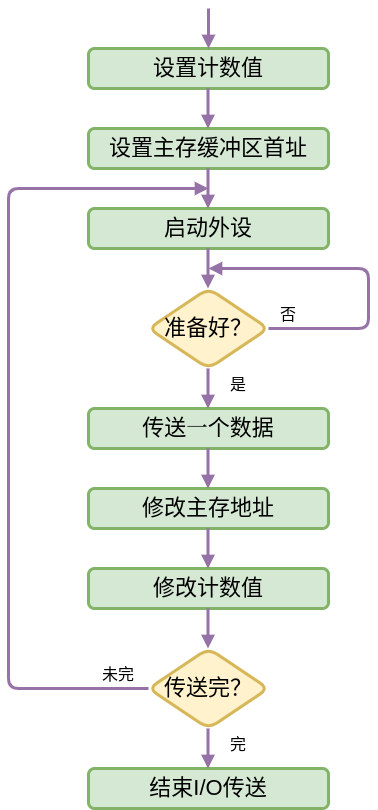

The diagram above was exported from draw.io. Its source (the exported page's mxGraphModel, read from the mxfile embedded in the PNG):
<mxGraphModel dx="1362" dy="749" grid="1" gridSize="10" guides="1" tooltips="1" connect="1" arrows="1" fold="1" page="1" pageScale="1" pageWidth="827" pageHeight="1169" math="0" shadow="0">
  <root>
    <mxCell id="0" />
    <mxCell id="1" parent="0" />
    <mxCell id="m6jzoNi4HbEPamXEPH5T-2" value="设置计数值" style="rounded=1;whiteSpace=wrap;html=1;comic=0;fontSize=22;enumerate=0;treeMoving=0;treeFolding=0;resizeHeight=0;fixedWidth=0;autosize=0;movableLabel=0;backgroundOutline=0;metaEdit=0;collapsible=0;dropTarget=0;container=0;fixDash=0;snapToPoint=0;portConstraintRotation=0;noLabel=0;absoluteArcSize=0;fillColor=#d5e8d4;strokeColor=#82b366;strokeWidth=3;jiggle=1;" parent="1" vertex="1">
      <mxGeometry x="280" y="160" width="240" height="40" as="geometry" />
    </mxCell>
    <mxCell id="m6jzoNi4HbEPamXEPH5T-3" value="" style="endArrow=block;html=1;rounded=1;comic=0;strokeWidth=3;fontSize=22;fillColor=#e1d5e7;strokeColor=#9673a6;entryX=0.5;entryY=0;entryDx=0;entryDy=0;endFill=1;" parent="1" target="m6jzoNi4HbEPamXEPH5T-2" edge="1">
      <mxGeometry width="50" height="50" relative="1" as="geometry">
        <mxPoint x="400" y="120" as="sourcePoint" />
        <mxPoint x="425" y="30" as="targetPoint" />
      </mxGeometry>
    </mxCell>
    <mxCell id="m6jzoNi4HbEPamXEPH5T-4" value="设置主存缓冲区首址" style="rounded=1;whiteSpace=wrap;html=1;comic=0;fontSize=22;enumerate=0;treeMoving=0;treeFolding=0;resizeHeight=0;fixedWidth=0;autosize=0;movableLabel=0;backgroundOutline=0;metaEdit=0;collapsible=0;dropTarget=0;container=0;fixDash=0;snapToPoint=0;portConstraintRotation=0;noLabel=0;absoluteArcSize=0;fillColor=#d5e8d4;strokeColor=#82b366;strokeWidth=3;jiggle=1;" parent="1" vertex="1">
      <mxGeometry x="280" y="240" width="240" height="40" as="geometry" />
    </mxCell>
    <mxCell id="m6jzoNi4HbEPamXEPH5T-5" value="启动外设" style="rounded=1;whiteSpace=wrap;html=1;comic=0;fontSize=22;enumerate=0;treeMoving=0;treeFolding=0;resizeHeight=0;fixedWidth=0;autosize=0;movableLabel=0;backgroundOutline=0;metaEdit=0;collapsible=0;dropTarget=0;container=0;fixDash=0;snapToPoint=0;portConstraintRotation=0;noLabel=0;absoluteArcSize=0;fillColor=#d5e8d4;strokeColor=#82b366;strokeWidth=3;jiggle=1;" parent="1" vertex="1">
      <mxGeometry x="280" y="320" width="240" height="40" as="geometry" />
    </mxCell>
    <mxCell id="m6jzoNi4HbEPamXEPH5T-6" value="准备好？" style="rhombus;whiteSpace=wrap;html=1;rounded=1;comic=0;jiggle=1;strokeWidth=3;fontSize=22;fillColor=#fff2cc;strokeColor=#d6b656;" parent="1" vertex="1">
      <mxGeometry x="340" y="400" width="120" height="80" as="geometry" />
    </mxCell>
    <mxCell id="m6jzoNi4HbEPamXEPH5T-7" value="" style="endArrow=block;html=1;rounded=1;comic=0;strokeWidth=3;fontSize=22;fillColor=#e1d5e7;strokeColor=#9673a6;entryX=0.5;entryY=0;entryDx=0;entryDy=0;endFill=1;" parent="1" edge="1">
      <mxGeometry width="50" height="50" relative="1" as="geometry">
        <mxPoint x="399.5" y="200" as="sourcePoint" />
        <mxPoint x="399.5" y="240" as="targetPoint" />
      </mxGeometry>
    </mxCell>
    <mxCell id="m6jzoNi4HbEPamXEPH5T-8" value="" style="endArrow=block;html=1;rounded=1;comic=0;strokeWidth=3;fontSize=22;fillColor=#e1d5e7;strokeColor=#9673a6;entryX=0.5;entryY=0;entryDx=0;entryDy=0;endFill=1;" parent="1" edge="1">
      <mxGeometry width="50" height="50" relative="1" as="geometry">
        <mxPoint x="399.5" y="280" as="sourcePoint" />
        <mxPoint x="399.5" y="320" as="targetPoint" />
      </mxGeometry>
    </mxCell>
    <mxCell id="m6jzoNi4HbEPamXEPH5T-9" value="" style="endArrow=block;html=1;rounded=1;comic=0;strokeWidth=3;fontSize=22;fillColor=#e1d5e7;strokeColor=#9673a6;entryX=0.5;entryY=0;entryDx=0;entryDy=0;endFill=1;" parent="1" edge="1">
      <mxGeometry width="50" height="50" relative="1" as="geometry">
        <mxPoint x="399.5" y="360" as="sourcePoint" />
        <mxPoint x="399.5" y="400" as="targetPoint" />
      </mxGeometry>
    </mxCell>
    <mxCell id="m6jzoNi4HbEPamXEPH5T-10" value="传送一个数据" style="rounded=1;whiteSpace=wrap;html=1;comic=0;fontSize=22;enumerate=0;treeMoving=0;treeFolding=0;resizeHeight=0;fixedWidth=0;autosize=0;movableLabel=0;backgroundOutline=0;metaEdit=0;collapsible=0;dropTarget=0;container=0;fixDash=0;snapToPoint=0;portConstraintRotation=0;noLabel=0;absoluteArcSize=0;fillColor=#d5e8d4;strokeColor=#82b366;strokeWidth=3;jiggle=1;" parent="1" vertex="1">
      <mxGeometry x="280" y="520" width="240" height="40" as="geometry" />
    </mxCell>
    <mxCell id="m6jzoNi4HbEPamXEPH5T-11" value="修改主存地址" style="rounded=1;whiteSpace=wrap;html=1;comic=0;fontSize=22;enumerate=0;treeMoving=0;treeFolding=0;resizeHeight=0;fixedWidth=0;autosize=0;movableLabel=0;backgroundOutline=0;metaEdit=0;collapsible=0;dropTarget=0;container=0;fixDash=0;snapToPoint=0;portConstraintRotation=0;noLabel=0;absoluteArcSize=0;fillColor=#d5e8d4;strokeColor=#82b366;strokeWidth=3;jiggle=1;" parent="1" vertex="1">
      <mxGeometry x="280" y="600" width="240" height="40" as="geometry" />
    </mxCell>
    <mxCell id="m6jzoNi4HbEPamXEPH5T-12" value="修改计数值" style="rounded=1;whiteSpace=wrap;html=1;comic=0;fontSize=22;enumerate=0;treeMoving=0;treeFolding=0;resizeHeight=0;fixedWidth=0;autosize=0;movableLabel=0;backgroundOutline=0;metaEdit=0;collapsible=0;dropTarget=0;container=0;fixDash=0;snapToPoint=0;portConstraintRotation=0;noLabel=0;absoluteArcSize=0;fillColor=#d5e8d4;strokeColor=#82b366;strokeWidth=3;jiggle=1;" parent="1" vertex="1">
      <mxGeometry x="280" y="680" width="240" height="40" as="geometry" />
    </mxCell>
    <mxCell id="m6jzoNi4HbEPamXEPH5T-13" value="传送完？" style="rhombus;whiteSpace=wrap;html=1;rounded=1;comic=0;jiggle=1;strokeWidth=3;fontSize=22;fillColor=#fff2cc;strokeColor=#d6b656;" parent="1" vertex="1">
      <mxGeometry x="340" y="760" width="120" height="80" as="geometry" />
    </mxCell>
    <mxCell id="m6jzoNi4HbEPamXEPH5T-14" value="结束I/O传送" style="rounded=1;whiteSpace=wrap;html=1;comic=0;fontSize=22;enumerate=0;treeMoving=0;treeFolding=0;resizeHeight=0;fixedWidth=0;autosize=0;movableLabel=0;backgroundOutline=0;metaEdit=0;collapsible=0;dropTarget=0;container=0;fixDash=0;snapToPoint=0;portConstraintRotation=0;noLabel=0;absoluteArcSize=0;fillColor=#d5e8d4;strokeColor=#82b366;strokeWidth=3;jiggle=1;" parent="1" vertex="1">
      <mxGeometry x="280" y="880" width="240" height="40" as="geometry" />
    </mxCell>
    <mxCell id="m6jzoNi4HbEPamXEPH5T-15" value="" style="endArrow=block;html=1;rounded=1;comic=0;strokeWidth=3;fontSize=22;fillColor=#e1d5e7;strokeColor=#9673a6;entryX=0.5;entryY=0;entryDx=0;entryDy=0;endFill=1;" parent="1" edge="1">
      <mxGeometry width="50" height="50" relative="1" as="geometry">
        <mxPoint x="399.5" y="480" as="sourcePoint" />
        <mxPoint x="399.5" y="520" as="targetPoint" />
      </mxGeometry>
    </mxCell>
    <mxCell id="m6jzoNi4HbEPamXEPH5T-16" value="" style="endArrow=block;html=1;rounded=1;comic=0;strokeWidth=3;fontSize=22;fillColor=#e1d5e7;strokeColor=#9673a6;entryX=0.5;entryY=0;entryDx=0;entryDy=0;endFill=1;" parent="1" edge="1">
      <mxGeometry width="50" height="50" relative="1" as="geometry">
        <mxPoint x="399.5" y="560" as="sourcePoint" />
        <mxPoint x="399.5" y="600" as="targetPoint" />
      </mxGeometry>
    </mxCell>
    <mxCell id="m6jzoNi4HbEPamXEPH5T-17" value="" style="endArrow=block;html=1;rounded=1;comic=0;strokeWidth=3;fontSize=22;fillColor=#e1d5e7;strokeColor=#9673a6;entryX=0.5;entryY=0;entryDx=0;entryDy=0;endFill=1;" parent="1" edge="1">
      <mxGeometry width="50" height="50" relative="1" as="geometry">
        <mxPoint x="399.5" y="640" as="sourcePoint" />
        <mxPoint x="399.5" y="680" as="targetPoint" />
      </mxGeometry>
    </mxCell>
    <mxCell id="m6jzoNi4HbEPamXEPH5T-18" value="" style="endArrow=block;html=1;rounded=1;comic=0;strokeWidth=3;fontSize=22;fillColor=#e1d5e7;strokeColor=#9673a6;entryX=0.5;entryY=0;entryDx=0;entryDy=0;endFill=1;" parent="1" edge="1">
      <mxGeometry width="50" height="50" relative="1" as="geometry">
        <mxPoint x="399.5" y="720" as="sourcePoint" />
        <mxPoint x="399.5" y="760" as="targetPoint" />
      </mxGeometry>
    </mxCell>
    <mxCell id="m6jzoNi4HbEPamXEPH5T-19" value="" style="endArrow=block;html=1;rounded=1;comic=0;strokeWidth=3;fontSize=22;fillColor=#e1d5e7;strokeColor=#9673a6;entryX=0.5;entryY=0;entryDx=0;entryDy=0;endFill=1;" parent="1" edge="1">
      <mxGeometry width="50" height="50" relative="1" as="geometry">
        <mxPoint x="399.5" y="840" as="sourcePoint" />
        <mxPoint x="399.5" y="880" as="targetPoint" />
      </mxGeometry>
    </mxCell>
    <mxCell id="m6jzoNi4HbEPamXEPH5T-20" value="" style="endArrow=block;html=1;rounded=1;comic=0;strokeWidth=3;fontSize=22;fillColor=#e1d5e7;strokeColor=#9673a6;endFill=1;exitX=1;exitY=0.5;exitDx=0;exitDy=0;" parent="1" source="m6jzoNi4HbEPamXEPH5T-6" edge="1">
      <mxGeometry width="50" height="50" relative="1" as="geometry">
        <mxPoint x="700" y="370" as="sourcePoint" />
        <mxPoint x="400" y="380" as="targetPoint" />
        <Array as="points">
          <mxPoint x="560" y="440" />
          <mxPoint x="560" y="380" />
        </Array>
      </mxGeometry>
    </mxCell>
    <mxCell id="m6jzoNi4HbEPamXEPH5T-21" value="" style="endArrow=block;html=1;rounded=1;comic=0;strokeWidth=3;fontSize=22;fillColor=#e1d5e7;strokeColor=#9673a6;endFill=1;exitX=0;exitY=0.5;exitDx=0;exitDy=0;" parent="1" source="m6jzoNi4HbEPamXEPH5T-13" edge="1">
      <mxGeometry width="50" height="50" relative="1" as="geometry">
        <mxPoint x="130" y="790" as="sourcePoint" />
        <mxPoint x="400" y="300" as="targetPoint" />
        <Array as="points">
          <mxPoint x="200" y="800" />
          <mxPoint x="200" y="300" />
        </Array>
      </mxGeometry>
    </mxCell>
    <mxCell id="m6jzoNi4HbEPamXEPH5T-22" value="&lt;font style=&quot;font-size: 16px;&quot;&gt;是&lt;/font&gt;" style="text;html=1;strokeColor=none;fillColor=none;align=center;verticalAlign=middle;whiteSpace=wrap;rounded=0;comic=0;jiggle=1;strokeWidth=3;fontSize=22;" parent="1" vertex="1">
      <mxGeometry x="400" y="480" width="60" height="30" as="geometry" />
    </mxCell>
    <mxCell id="m6jzoNi4HbEPamXEPH5T-23" value="&lt;font style=&quot;font-size: 16px;&quot;&gt;否&lt;/font&gt;" style="text;html=1;strokeColor=none;fillColor=none;align=center;verticalAlign=middle;whiteSpace=wrap;rounded=0;comic=0;jiggle=1;strokeWidth=3;fontSize=22;" parent="1" vertex="1">
      <mxGeometry x="450" y="410" width="60" height="30" as="geometry" />
    </mxCell>
    <mxCell id="m6jzoNi4HbEPamXEPH5T-24" value="&lt;font style=&quot;font-size: 16px;&quot;&gt;完&lt;/font&gt;" style="text;html=1;strokeColor=none;fillColor=none;align=center;verticalAlign=middle;whiteSpace=wrap;rounded=0;comic=0;jiggle=1;strokeWidth=3;fontSize=22;" parent="1" vertex="1">
      <mxGeometry x="400" y="840" width="60" height="30" as="geometry" />
    </mxCell>
    <mxCell id="m6jzoNi4HbEPamXEPH5T-25" value="&lt;font style=&quot;font-size: 16px;&quot;&gt;未完&lt;/font&gt;" style="text;html=1;strokeColor=none;fillColor=none;align=center;verticalAlign=middle;whiteSpace=wrap;rounded=0;comic=0;jiggle=1;strokeWidth=3;fontSize=22;" parent="1" vertex="1">
      <mxGeometry x="280" y="770" width="60" height="30" as="geometry" />
    </mxCell>
  </root>
</mxGraphModel>